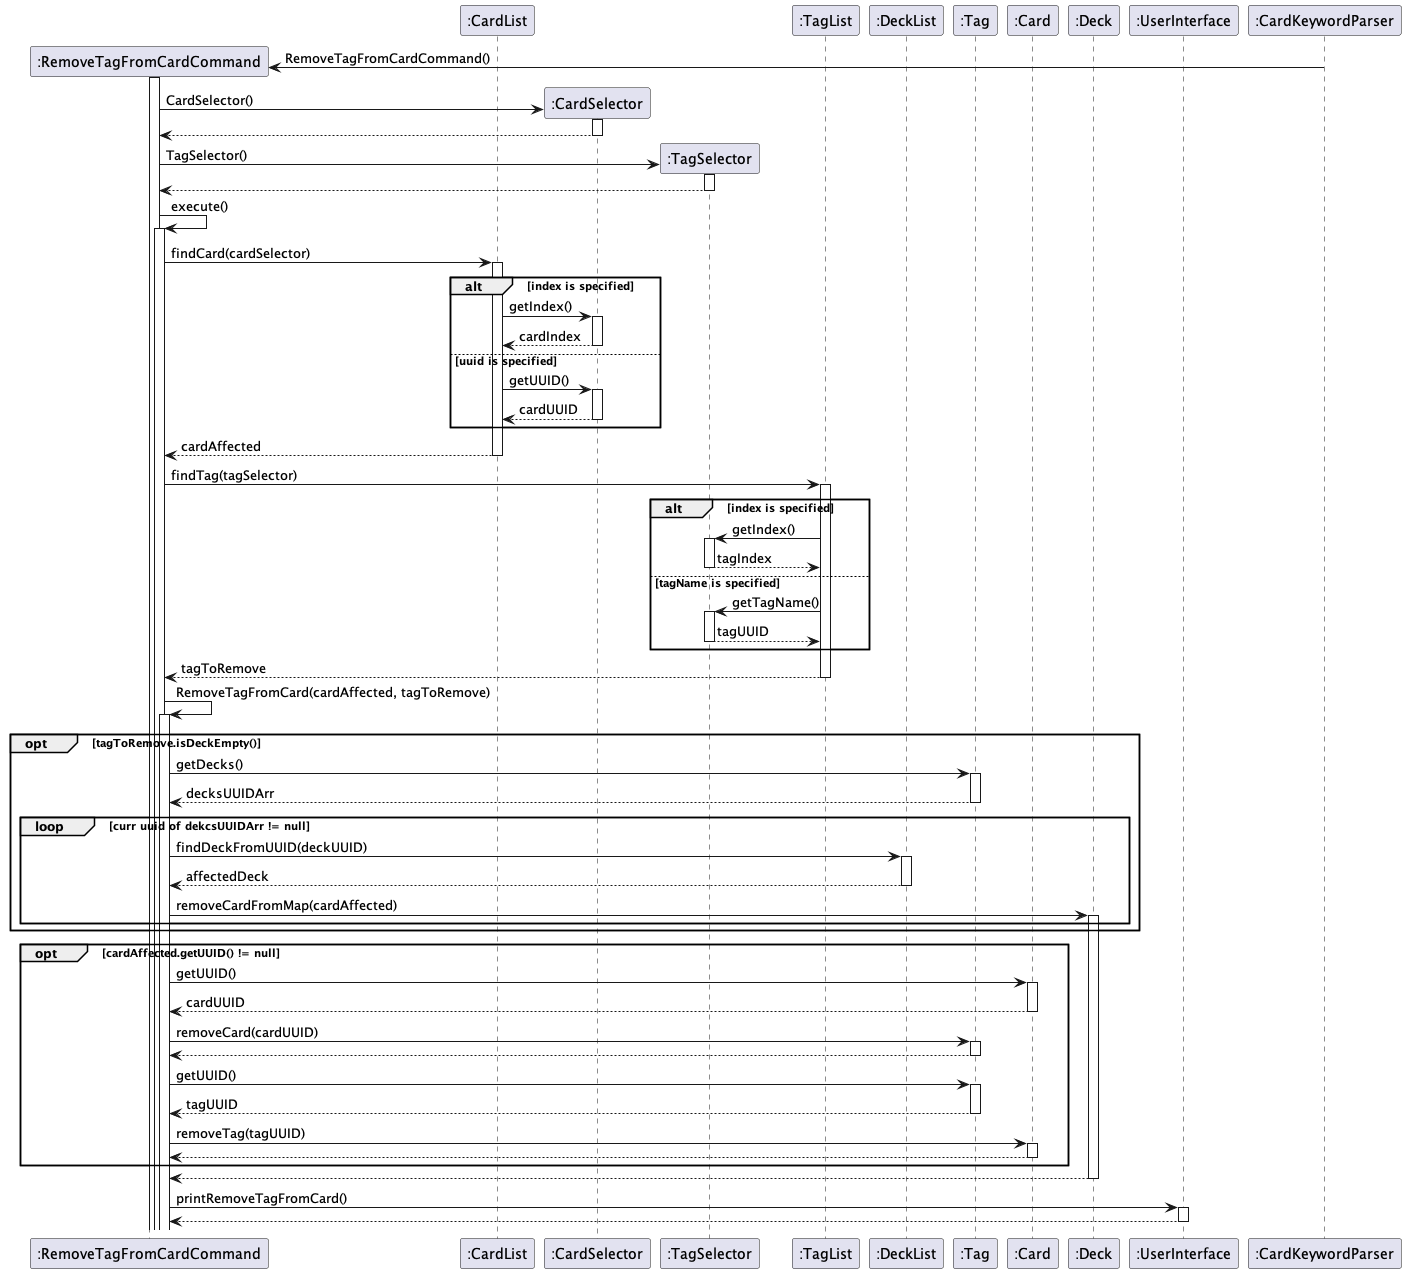

The diagram above was rendered by PlantUML. Its source (embedded in the PNG):
@startuml
autoactivate on

participant ":RemoveTagFromCardCommand" as RemoveTagFromCardCommand
participant ":TagList" as TagList
participant ":CardList" as CardList
participant ":CardSelector" as CardSelector
participant ":TagSelector" as TagSelector
participant ":TagList" as TagList
participant ":DeckList" as DeckList
participant ":Tag" as Tag
participant ":Card" as Card
participant ":Deck" as Deck
participant ":UserInterface" as UserInterface
participant ":CardKeywordParser" as CardKeywordParser


Create RemoveTagFromCardCommand
CardKeywordParser -> RemoveTagFromCardCommand : RemoveTagFromCardCommand()
activate RemoveTagFromCardCommand

Create CardSelector
RemoveTagFromCardCommand -> CardSelector : CardSelector()
return

Create TagSelector
RemoveTagFromCardCommand -> TagSelector : TagSelector()
return

RemoveTagFromCardCommand -> RemoveTagFromCardCommand: execute()
RemoveTagFromCardCommand -> CardList : findCard(cardSelector)

alt index is specified
CardList -> CardSelector : getIndex()
return cardIndex
else uuid is specified
CardList -> CardSelector : getUUID()
return cardUUID
end
return cardAffected


RemoveTagFromCardCommand -> TagList : findTag(tagSelector)

alt index is specified
TagList -> TagSelector : getIndex()
return tagIndex
else tagName is specified
TagList -> TagSelector : getTagName()
return tagUUID
end
return tagToRemove

RemoveTagFromCardCommand -> RemoveTagFromCardCommand : RemoveTagFromCard(cardAffected, tagToRemove)

opt tagToRemove.isDeckEmpty()
RemoveTagFromCardCommand -> Tag : getDecks()
return decksUUIDArr
loop curr uuid of dekcsUUIDArr != null
RemoveTagFromCardCommand -> DeckList : findDeckFromUUID(deckUUID)
return affectedDeck
RemoveTagFromCardCommand -> Deck : removeCardFromMap(cardAffected)

end loop
end

opt cardAffected.getUUID() != null
RemoveTagFromCardCommand -> Card : getUUID()
return cardUUID
RemoveTagFromCardCommand -> Tag : removeCard(cardUUID)
return
RemoveTagFromCardCommand -> Tag : getUUID()
return tagUUID
RemoveTagFromCardCommand -> Card : removeTag(tagUUID)
return

end
return

RemoveTagFromCardCommand -> UserInterface : printRemoveTagFromCard()
return

@enduml